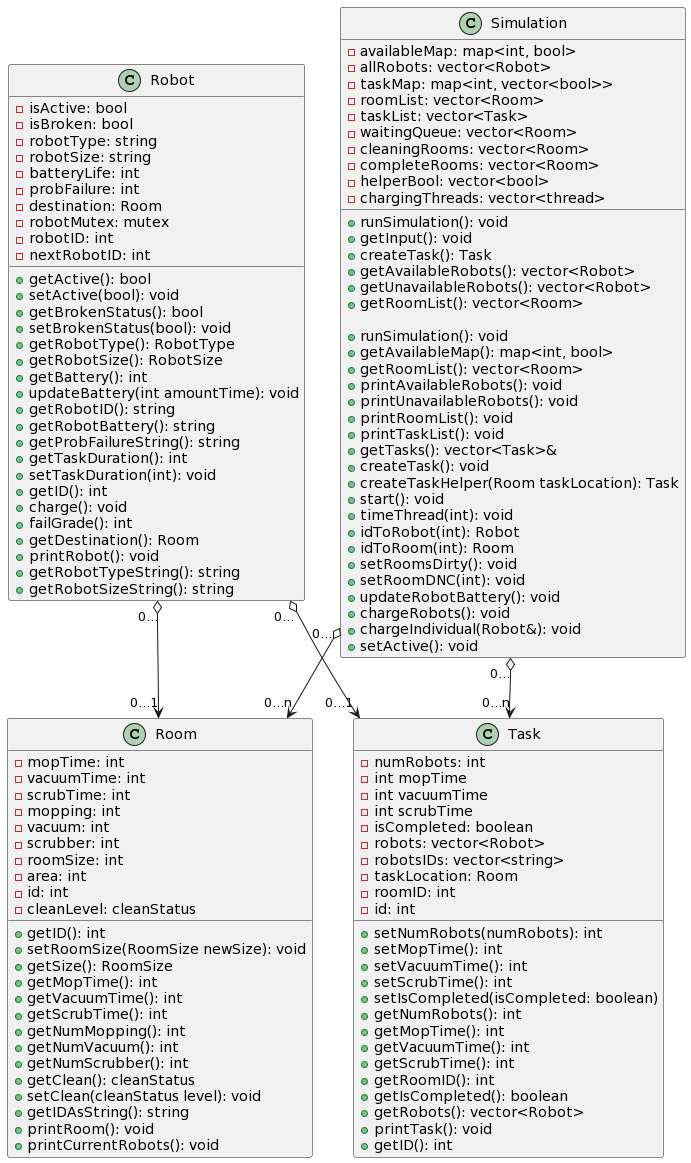

The diagram above was rendered by PlantUML. Its source (embedded in the PNG):
@startuml
class Robot {
    - isActive: bool
    - isBroken: bool
    - robotType: string
    - robotSize: string
    - batteryLife: int
    - probFailure: int
    - destination: Room
    - robotMutex: mutex
    - robotID: int
    - nextRobotID: int

    + getActive(): bool 
    + setActive(bool): void
    + getBrokenStatus(): bool
    + setBrokenStatus(bool): void 
    + getRobotType(): RobotType  
    + getRobotSize(): RobotSize  
    + getBattery(): int 
    + updateBattery(int amountTime): void 
    + getRobotID(): string 
    + getRobotBattery(): string  
    + getProbFailureString(): string  
    + getTaskDuration(): int 
    + setTaskDuration(int): void 
    + getID(): int 
    + charge(): void
    + failGrade(): int 
    + getDestination(): Room
    + printRobot(): void  
    + getRobotTypeString(): string  
    + getRobotSizeString(): string
}


class Room {
    - mopTime: int
    - vacuumTime: int
    - scrubTime: int
    - mopping: int
    - vacuum: int
    - scrubber: int
    - roomSize: int
    - area: int 
    - id: int
    - cleanLevel: cleanStatus

    + getID(): int
    + setRoomSize(RoomSize newSize): void
    + getSize(): RoomSize
    + getMopTime(): int
    + getVacuumTime(): int
    + getScrubTime(): int
    + getNumMopping(): int
    + getNumVacuum(): int
    + getNumScrubber(): int
    + getClean(): cleanStatus
    + setClean(cleanStatus level): void 
    + getIDAsString(): string  
    + printRoom(): void 
    + printCurrentRobots(): void
    
}

class Simulation {
    - availableMap: map<int, bool> 
    - allRobots: vector<Robot> 
    - taskMap: map<int, vector<bool>> 
    - roomList: vector<Room>  
    - taskList: vector<Task> 
    - waitingQueue: vector<Room> 
    - cleaningRooms: vector<Room> 
    - completeRooms: vector<Room> 
    - helperBool: vector<bool> 
    - chargingThreads: vector<thread> 

    + runSimulation(): void
    + getInput(): void
    + createTask(): Task
    + getAvailableRobots(): vector<Robot>
    + getUnavailableRobots(): vector<Robot>
    + getRoomList(): vector<Room>

    + runSimulation(): void 
    + getAvailableMap(): map<int, bool> 
    + getRoomList(): vector<Room> 
    + printAvailableRobots(): void 
    + printUnavailableRobots(): void 
    + printRoomList(): void 
    + printTaskList(): void 
    + getTasks(): vector<Task>& 
    + createTask(): void 
    + createTaskHelper(Room taskLocation): Task 
    + start(): void 
    + timeThread(int): void     
    + idToRobot(int): Robot 
    + idToRoom(int): Room 
    + setRoomsDirty(): void   
    + setRoomDNC(int): void 
    + updateRobotBattery(): void 
    + chargeRobots(): void 
    + chargeIndividual(Robot&): void 
    + setActive(): void 
}

class Task {
  - numRobots: int
  - int mopTime
  - int vacuumTime
  - int scrubTime
  - isCompleted: boolean
  - robots: vector<Robot>
  - robotsIDs: vector<string>
  - taskLocation: Room
  - roomID: int
  - id: int

  + setNumRobots(numRobots): int
  + setMopTime(): int
  + setVacuumTime(): int
  + setScrubTime(): int
  + setIsCompleted(isCompleted: boolean)
  + getNumRobots(): int
  + getMopTime(): int
  + getVacuumTime(): int
  + getScrubTime(): int
  + getRoomID(): int
  + getIsCompleted(): boolean
  + getRobots(): vector<Robot> 
  + printTask(): void
  + getID(): int
}

Robot "0..." o--> "0...1" Room
Robot "0..." o--> "0...1" Task
Simulation "0..." o--> "0...n" Room
Simulation "0..." o--> "0...n" Task
@enduml